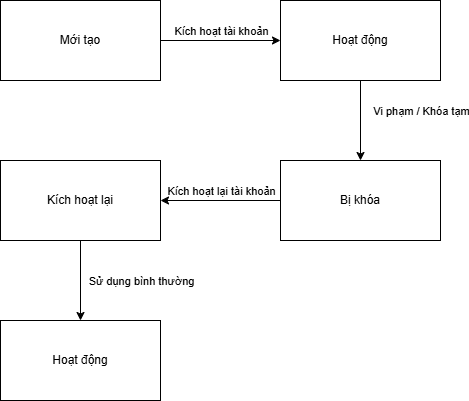

The diagram above was exported from draw.io. Its source (the exported page's mxGraphModel, read from the mxfile embedded in the PNG):
<mxGraphModel dx="1042" dy="562" grid="1" gridSize="10" guides="1" tooltips="1" connect="1" arrows="1" fold="1" page="0" pageScale="1" pageWidth="827" pageHeight="1169" math="0" shadow="0">
  <root>
    <mxCell id="0" />
    <mxCell id="1" parent="0" />
    <mxCell id="0U8-uJki-quJ-YRZ8YyC-1" value="Kích hoạt tài khoản" style="edgeLabel;html=1;align=center;verticalAlign=middle;resizable=0;points=[];" vertex="1" connectable="0" parent="1">
      <mxGeometry x="500" y="190" as="geometry" />
    </mxCell>
    <mxCell id="0U8-uJki-quJ-YRZ8YyC-2" value="Vi phạm / Khóa tạm" style="edgeLabel;html=1;align=center;verticalAlign=middle;resizable=0;points=[];" vertex="1" connectable="0" parent="1">
      <mxGeometry x="700" y="270" as="geometry" />
    </mxCell>
    <mxCell id="0U8-uJki-quJ-YRZ8YyC-3" value="Kích hoạt lại tài khoản" style="edgeLabel;html=1;align=center;verticalAlign=middle;resizable=0;points=[];" vertex="1" connectable="0" parent="1">
      <mxGeometry x="500" y="350" as="geometry" />
    </mxCell>
    <mxCell id="0U8-uJki-quJ-YRZ8YyC-4" value="Sử dụng bình thường" style="edgeLabel;html=1;align=center;verticalAlign=middle;resizable=0;points=[];" vertex="1" connectable="0" parent="1">
      <mxGeometry x="420" y="440" as="geometry" />
    </mxCell>
    <mxCell id="0U8-uJki-quJ-YRZ8YyC-5" style="edgeStyle=orthogonalEdgeStyle;rounded=0;orthogonalLoop=1;jettySize=auto;html=1;entryX=0;entryY=0.5;entryDx=0;entryDy=0;" edge="1" parent="1" source="0U8-uJki-quJ-YRZ8YyC-6" target="0U8-uJki-quJ-YRZ8YyC-8">
      <mxGeometry relative="1" as="geometry" />
    </mxCell>
    <mxCell id="0U8-uJki-quJ-YRZ8YyC-6" value="Mới tạo" style="rounded=0;whiteSpace=wrap;html=1;" vertex="1" parent="1">
      <mxGeometry x="280" y="160" width="160" height="80" as="geometry" />
    </mxCell>
    <mxCell id="0U8-uJki-quJ-YRZ8YyC-7" style="edgeStyle=orthogonalEdgeStyle;rounded=0;orthogonalLoop=1;jettySize=auto;html=1;entryX=0.5;entryY=0;entryDx=0;entryDy=0;" edge="1" parent="1" source="0U8-uJki-quJ-YRZ8YyC-8" target="0U8-uJki-quJ-YRZ8YyC-10">
      <mxGeometry relative="1" as="geometry" />
    </mxCell>
    <mxCell id="0U8-uJki-quJ-YRZ8YyC-8" value="Hoạt động" style="rounded=0;whiteSpace=wrap;html=1;" vertex="1" parent="1">
      <mxGeometry x="560" y="160" width="160" height="80" as="geometry" />
    </mxCell>
    <mxCell id="0U8-uJki-quJ-YRZ8YyC-9" style="edgeStyle=orthogonalEdgeStyle;rounded=0;orthogonalLoop=1;jettySize=auto;html=1;entryX=1;entryY=0.5;entryDx=0;entryDy=0;" edge="1" parent="1" source="0U8-uJki-quJ-YRZ8YyC-10" target="0U8-uJki-quJ-YRZ8YyC-12">
      <mxGeometry relative="1" as="geometry" />
    </mxCell>
    <mxCell id="0U8-uJki-quJ-YRZ8YyC-10" value="Bị khóa" style="rounded=0;whiteSpace=wrap;html=1;" vertex="1" parent="1">
      <mxGeometry x="560" y="320" width="160" height="80" as="geometry" />
    </mxCell>
    <mxCell id="0U8-uJki-quJ-YRZ8YyC-11" style="edgeStyle=orthogonalEdgeStyle;rounded=0;orthogonalLoop=1;jettySize=auto;html=1;entryX=0.5;entryY=0;entryDx=0;entryDy=0;" edge="1" parent="1" source="0U8-uJki-quJ-YRZ8YyC-12" target="0U8-uJki-quJ-YRZ8YyC-13">
      <mxGeometry relative="1" as="geometry" />
    </mxCell>
    <mxCell id="0U8-uJki-quJ-YRZ8YyC-12" value="Kích hoạt lại" style="rounded=0;whiteSpace=wrap;html=1;" vertex="1" parent="1">
      <mxGeometry x="280" y="320" width="160" height="80" as="geometry" />
    </mxCell>
    <mxCell id="0U8-uJki-quJ-YRZ8YyC-13" value="Hoạt động" style="rounded=0;whiteSpace=wrap;html=1;" vertex="1" parent="1">
      <mxGeometry x="280" y="480" width="160" height="80" as="geometry" />
    </mxCell>
  </root>
</mxGraphModel>